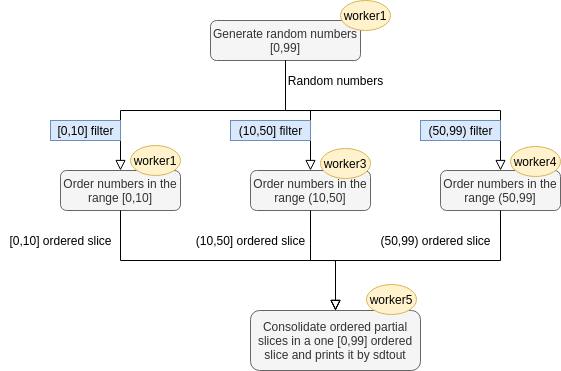

The diagram above was exported from draw.io. Its source (the exported page's mxGraphModel, read from the mxfile embedded in the PNG):
<mxGraphModel dx="1457" dy="571" grid="1" gridSize="10" guides="1" tooltips="1" connect="1" arrows="1" fold="1" page="1" pageScale="1" pageWidth="827" pageHeight="1169" math="0" shadow="0">
  <root>
    <mxCell id="WIyWlLk6GJQsqaUBKTNV-0" />
    <mxCell id="WIyWlLk6GJQsqaUBKTNV-1" parent="WIyWlLk6GJQsqaUBKTNV-0" />
    <mxCell id="WIyWlLk6GJQsqaUBKTNV-2" value="" style="rounded=0;html=1;jettySize=auto;orthogonalLoop=1;fontSize=11;endArrow=block;endFill=0;endSize=8;strokeWidth=1;shadow=0;labelBackgroundColor=none;edgeStyle=orthogonalEdgeStyle;entryX=0.5;entryY=0;entryDx=0;entryDy=0;" parent="WIyWlLk6GJQsqaUBKTNV-1" target="WIyWlLk6GJQsqaUBKTNV-11" edge="1">
      <mxGeometry relative="1" as="geometry">
        <mxPoint x="235" y="100" as="sourcePoint" />
        <mxPoint x="220" y="170" as="targetPoint" />
        <Array as="points">
          <mxPoint x="235" y="150" />
          <mxPoint x="70" y="150" />
        </Array>
      </mxGeometry>
    </mxCell>
    <mxCell id="WIyWlLk6GJQsqaUBKTNV-3" value="Generate random numbers [0,99]" style="rounded=1;whiteSpace=wrap;html=1;fontSize=12;glass=0;strokeWidth=1;shadow=0;fillColor=#f5f5f5;strokeColor=#666666;fontColor=#333333;" parent="WIyWlLk6GJQsqaUBKTNV-1" vertex="1">
      <mxGeometry x="160" y="60" width="150" height="40" as="geometry" />
    </mxCell>
    <mxCell id="WIyWlLk6GJQsqaUBKTNV-4" value="Yes" style="rounded=0;html=1;jettySize=auto;orthogonalLoop=1;fontSize=11;endArrow=block;endFill=0;endSize=8;strokeWidth=1;shadow=0;labelBackgroundColor=none;edgeStyle=orthogonalEdgeStyle;" parent="WIyWlLk6GJQsqaUBKTNV-1" target="WIyWlLk6GJQsqaUBKTNV-10" edge="1">
      <mxGeometry y="20" relative="1" as="geometry">
        <mxPoint as="offset" />
        <mxPoint x="220" y="250" as="sourcePoint" />
      </mxGeometry>
    </mxCell>
    <mxCell id="WIyWlLk6GJQsqaUBKTNV-11" value="Order numbers in the range [0,10]" style="rounded=1;whiteSpace=wrap;html=1;fontSize=12;glass=0;strokeWidth=1;shadow=0;fillColor=#f5f5f5;strokeColor=#666666;fontColor=#333333;" parent="WIyWlLk6GJQsqaUBKTNV-1" vertex="1">
      <mxGeometry x="10" y="210" width="120" height="40" as="geometry" />
    </mxCell>
    <mxCell id="F7edd5sMLiKjXx5_Uas8-0" value="Order numbers in the range (10,50]" style="rounded=1;whiteSpace=wrap;html=1;fontSize=12;glass=0;strokeWidth=1;shadow=0;fillColor=#f5f5f5;strokeColor=#666666;fontColor=#333333;" vertex="1" parent="WIyWlLk6GJQsqaUBKTNV-1">
      <mxGeometry x="200" y="210" width="120" height="40" as="geometry" />
    </mxCell>
    <mxCell id="F7edd5sMLiKjXx5_Uas8-1" value="Order numbers in the range (50,99]" style="rounded=1;whiteSpace=wrap;html=1;fontSize=12;glass=0;strokeWidth=1;shadow=0;fillColor=#f5f5f5;strokeColor=#666666;fontColor=#333333;" vertex="1" parent="WIyWlLk6GJQsqaUBKTNV-1">
      <mxGeometry x="390" y="210" width="120" height="40" as="geometry" />
    </mxCell>
    <mxCell id="F7edd5sMLiKjXx5_Uas8-2" value="" style="rounded=0;html=1;jettySize=auto;orthogonalLoop=1;fontSize=11;endArrow=block;endFill=0;endSize=8;strokeWidth=1;shadow=0;labelBackgroundColor=none;edgeStyle=orthogonalEdgeStyle;entryX=0.5;entryY=0;entryDx=0;entryDy=0;exitX=0.5;exitY=1;exitDx=0;exitDy=0;" edge="1" parent="WIyWlLk6GJQsqaUBKTNV-1" source="WIyWlLk6GJQsqaUBKTNV-3" target="F7edd5sMLiKjXx5_Uas8-0">
      <mxGeometry relative="1" as="geometry">
        <mxPoint x="245.02857142857135" y="130" as="sourcePoint" />
        <mxPoint x="120.03999999999996" y="220" as="targetPoint" />
        <Array as="points">
          <mxPoint x="235" y="150" />
          <mxPoint x="260" y="150" />
        </Array>
      </mxGeometry>
    </mxCell>
    <mxCell id="F7edd5sMLiKjXx5_Uas8-3" value="" style="rounded=0;html=1;jettySize=auto;orthogonalLoop=1;fontSize=11;endArrow=block;endFill=0;endSize=8;strokeWidth=1;shadow=0;labelBackgroundColor=none;edgeStyle=orthogonalEdgeStyle;entryX=0.5;entryY=0;entryDx=0;entryDy=0;exitX=0.5;exitY=1;exitDx=0;exitDy=0;" edge="1" parent="WIyWlLk6GJQsqaUBKTNV-1" source="WIyWlLk6GJQsqaUBKTNV-3" target="F7edd5sMLiKjXx5_Uas8-1">
      <mxGeometry relative="1" as="geometry">
        <mxPoint x="245" y="130" as="sourcePoint" />
        <mxPoint x="270" y="220" as="targetPoint" />
        <Array as="points">
          <mxPoint x="235" y="150" />
          <mxPoint x="450" y="150" />
        </Array>
      </mxGeometry>
    </mxCell>
    <mxCell id="F7edd5sMLiKjXx5_Uas8-4" value="Random numbers" style="text;html=1;resizable=0;autosize=1;align=center;verticalAlign=middle;points=[];fillColor=none;strokeColor=none;rounded=0;" vertex="1" parent="WIyWlLk6GJQsqaUBKTNV-1">
      <mxGeometry x="230" y="110" width="110" height="20" as="geometry" />
    </mxCell>
    <mxCell id="F7edd5sMLiKjXx5_Uas8-5" value="Consolidate ordered partial slices in a one [0,99] ordered slice and prints it by sdtout" style="rounded=1;whiteSpace=wrap;html=1;fontSize=12;glass=0;strokeWidth=1;shadow=0;fillColor=#f5f5f5;strokeColor=#666666;fontColor=#333333;" vertex="1" parent="WIyWlLk6GJQsqaUBKTNV-1">
      <mxGeometry x="200" y="350" width="170" height="60" as="geometry" />
    </mxCell>
    <mxCell id="F7edd5sMLiKjXx5_Uas8-6" value="" style="rounded=0;html=1;jettySize=auto;orthogonalLoop=1;fontSize=11;endArrow=block;endFill=0;endSize=8;strokeWidth=1;shadow=0;labelBackgroundColor=none;edgeStyle=orthogonalEdgeStyle;entryX=0.5;entryY=0;entryDx=0;entryDy=0;exitX=0.5;exitY=1;exitDx=0;exitDy=0;" edge="1" parent="WIyWlLk6GJQsqaUBKTNV-1" source="WIyWlLk6GJQsqaUBKTNV-11" target="F7edd5sMLiKjXx5_Uas8-5">
      <mxGeometry relative="1" as="geometry">
        <mxPoint x="245.02857142857135" y="110" as="sourcePoint" />
        <mxPoint x="130" y="220" as="targetPoint" />
      </mxGeometry>
    </mxCell>
    <mxCell id="F7edd5sMLiKjXx5_Uas8-7" value="" style="rounded=0;html=1;jettySize=auto;orthogonalLoop=1;fontSize=11;endArrow=block;endFill=0;endSize=8;strokeWidth=1;shadow=0;labelBackgroundColor=none;edgeStyle=orthogonalEdgeStyle;exitX=0.5;exitY=1;exitDx=0;exitDy=0;entryX=0.5;entryY=0;entryDx=0;entryDy=0;" edge="1" parent="WIyWlLk6GJQsqaUBKTNV-1" source="F7edd5sMLiKjXx5_Uas8-0" target="F7edd5sMLiKjXx5_Uas8-5">
      <mxGeometry relative="1" as="geometry">
        <mxPoint x="130" y="260" as="sourcePoint" />
        <mxPoint x="190" y="320" as="targetPoint" />
      </mxGeometry>
    </mxCell>
    <mxCell id="F7edd5sMLiKjXx5_Uas8-8" value="" style="rounded=0;html=1;jettySize=auto;orthogonalLoop=1;fontSize=11;endArrow=block;endFill=0;endSize=8;strokeWidth=1;shadow=0;labelBackgroundColor=none;edgeStyle=orthogonalEdgeStyle;entryX=0.5;entryY=0;entryDx=0;entryDy=0;exitX=0.5;exitY=1;exitDx=0;exitDy=0;" edge="1" parent="WIyWlLk6GJQsqaUBKTNV-1" source="F7edd5sMLiKjXx5_Uas8-1" target="F7edd5sMLiKjXx5_Uas8-5">
      <mxGeometry relative="1" as="geometry">
        <mxPoint x="130" y="260" as="sourcePoint" />
        <mxPoint x="270" y="360" as="targetPoint" />
      </mxGeometry>
    </mxCell>
    <mxCell id="F7edd5sMLiKjXx5_Uas8-9" value="[0,10] filter" style="text;html=1;resizable=0;autosize=1;align=center;verticalAlign=middle;points=[];fillColor=#dae8fc;strokeColor=#6c8ebf;rounded=0;" vertex="1" parent="WIyWlLk6GJQsqaUBKTNV-1">
      <mxGeometry y="160" width="70" height="20" as="geometry" />
    </mxCell>
    <mxCell id="F7edd5sMLiKjXx5_Uas8-10" value="(10,50] filter" style="text;html=1;resizable=0;autosize=1;align=center;verticalAlign=middle;points=[];fillColor=#dae8fc;strokeColor=#6c8ebf;rounded=0;" vertex="1" parent="WIyWlLk6GJQsqaUBKTNV-1">
      <mxGeometry x="180" y="160" width="80" height="20" as="geometry" />
    </mxCell>
    <mxCell id="F7edd5sMLiKjXx5_Uas8-11" value="(50,99) filter" style="text;html=1;resizable=0;autosize=1;align=center;verticalAlign=middle;points=[];fillColor=#dae8fc;strokeColor=#6c8ebf;rounded=0;" vertex="1" parent="WIyWlLk6GJQsqaUBKTNV-1">
      <mxGeometry x="370" y="160" width="80" height="20" as="geometry" />
    </mxCell>
    <mxCell id="F7edd5sMLiKjXx5_Uas8-12" value="[0,10] ordered slice" style="text;html=1;resizable=0;autosize=1;align=center;verticalAlign=middle;points=[];fillColor=none;strokeColor=none;rounded=0;" vertex="1" parent="WIyWlLk6GJQsqaUBKTNV-1">
      <mxGeometry x="-50" y="270" width="120" height="20" as="geometry" />
    </mxCell>
    <mxCell id="F7edd5sMLiKjXx5_Uas8-13" value="(10,50] ordered slice" style="text;html=1;resizable=0;autosize=1;align=center;verticalAlign=middle;points=[];fillColor=none;strokeColor=none;rounded=0;" vertex="1" parent="WIyWlLk6GJQsqaUBKTNV-1">
      <mxGeometry x="140" y="270" width="120" height="20" as="geometry" />
    </mxCell>
    <mxCell id="F7edd5sMLiKjXx5_Uas8-14" value="(50,99) ordered slice" style="text;html=1;resizable=0;autosize=1;align=center;verticalAlign=middle;points=[];fillColor=none;strokeColor=none;rounded=0;" vertex="1" parent="WIyWlLk6GJQsqaUBKTNV-1">
      <mxGeometry x="320" y="270" width="130" height="20" as="geometry" />
    </mxCell>
    <mxCell id="F7edd5sMLiKjXx5_Uas8-16" value="worker1" style="ellipse;whiteSpace=wrap;html=1;fillColor=#fff2cc;strokeColor=#d6b656;" vertex="1" parent="WIyWlLk6GJQsqaUBKTNV-1">
      <mxGeometry x="290" y="40" width="50" height="30" as="geometry" />
    </mxCell>
    <mxCell id="F7edd5sMLiKjXx5_Uas8-17" value="worker3" style="ellipse;whiteSpace=wrap;html=1;fillColor=#fff2cc;strokeColor=#d6b656;" vertex="1" parent="WIyWlLk6GJQsqaUBKTNV-1">
      <mxGeometry x="270" y="188" width="50" height="30" as="geometry" />
    </mxCell>
    <mxCell id="F7edd5sMLiKjXx5_Uas8-18" value="worker4" style="ellipse;whiteSpace=wrap;html=1;fillColor=#fff2cc;strokeColor=#d6b656;" vertex="1" parent="WIyWlLk6GJQsqaUBKTNV-1">
      <mxGeometry x="460" y="186" width="50" height="30" as="geometry" />
    </mxCell>
    <mxCell id="F7edd5sMLiKjXx5_Uas8-19" value="worker5" style="ellipse;whiteSpace=wrap;html=1;fillColor=#fff2cc;strokeColor=#d6b656;" vertex="1" parent="WIyWlLk6GJQsqaUBKTNV-1">
      <mxGeometry x="316" y="324" width="50" height="30" as="geometry" />
    </mxCell>
    <mxCell id="F7edd5sMLiKjXx5_Uas8-20" value="worker1" style="ellipse;whiteSpace=wrap;html=1;fillColor=#fff2cc;strokeColor=#d6b656;" vertex="1" parent="WIyWlLk6GJQsqaUBKTNV-1">
      <mxGeometry x="80" y="185" width="50" height="30" as="geometry" />
    </mxCell>
  </root>
</mxGraphModel>